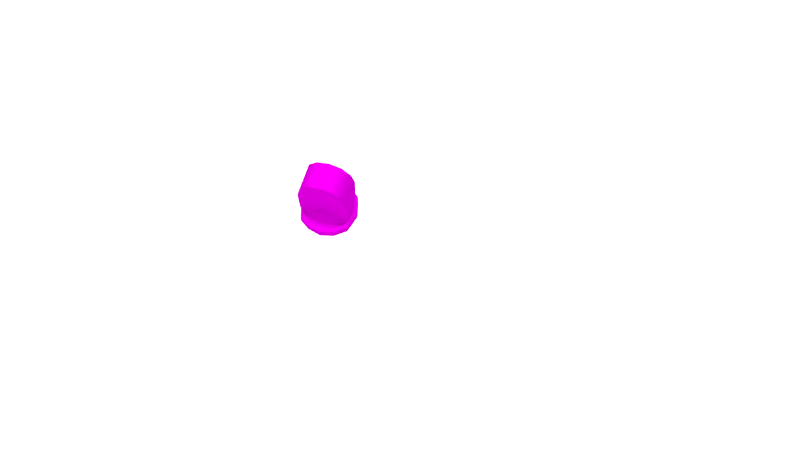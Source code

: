 # Source: PART7.blend  (saved by Blender 2.79.0; exported with 4.5.12 LTS)
import bpy
from mathutils import Matrix  # noqa: F401  (used for matrix-valued properties, if any)

bpy.ops.wm.read_factory_settings(use_empty=True)
scene = bpy.context.scene
scene.name = 'Scene'

# ---- collections
col_collection_1 = bpy.data.collections.new('Collection 1'); scene.collection.children.link(col_collection_1)

# ---- images (referenced by path relative to the original .blend; pixels are not part of the script)
import os
ASSET_DIR = os.environ.get("B2B_ASSET_DIR", "")  # directory of the original .blend (textures are referenced by path, not embedded)
HERE = os.path.dirname(os.path.abspath(__file__))  # packed textures are extracted next to this script under _unpacked/

def load_image(name, relpath, width, height, colorspace="sRGB"):
    """Load a texture the original file referenced (path relative to the .blend, or extracted next to this script)."""
    p = next((c for c in (os.path.join(HERE, relpath), os.path.join(ASSET_DIR, relpath)) if relpath and os.path.exists(c)), "")
    if p:
        img = bpy.data.images.load(p, check_existing=True)
        img.name = name
    else:  # same state as the original file: an image datablock whose file is absent (Cycles renders it pink)
        img = bpy.data.images.new(name, width, height)
        img.source = "FILE"
        img.filepath = "//" + (relpath or name)
    img.colorspace_settings.name = colorspace
    return img
img_t1_spec_png_001 = load_image('T1_SPEC.png.001', 'tex/T1_SPEC.png', 1024, 1024, 'sRGB')
img_t1_color4_jpg = load_image('T1_COLOR4.jpg', 'tex/T1_COLOR4.jpg', 1024, 1024, 'sRGB')
img_t1_occ_png_001 = load_image('T1_OCC.png.001', 'tex/T1_OCC.png', 1024, 1024, 'sRGB')
img_t1_nrm_png_001 = load_image('T1_NRM.png.001', 'tex/T1_NRM.png', 1024, 1024, 'sRGB')

# ---- materials (node trees are filled in below, after node groups)
mat_canadarm = bpy.data.materials.new('CanadARM')
mat_canadarm.alpha_threshold = 0.0
mat_canadarm.roughness = 0.5
mat_light = bpy.data.materials.new('LIGHT')
mat_light.alpha_threshold = 0.0
mat_light.roughness = 0.5

# ---- material node trees
mat_canadarm.use_nodes = True; mat_canadarm.node_tree.nodes.clear()
_N = mat_canadarm.node_tree.nodes; _L = mat_canadarm.node_tree.links
n0 = _N.new('ShaderNodeOutputMaterial'); n0.name = 'Material Output'; n0.location = (306, 300)
n1 = _N.new('ShaderNodeMixShader'); n1.name = 'Mix Shader.001'; n1.location = (106, 318)
n2 = _N.new('ShaderNodeBsdfDiffuse'); n2.name = 'Diffuse BSDF'; n2.location = (-116, 279)
n3 = _N.new('ShaderNodeBsdfAnisotropic'); n3.name = 'Glossy BSDF'; n3.location = (-121, 148)
n3.distribution = 'GGX'
n3.inputs[1].default_value = 0.0
n4 = _N.new('ShaderNodeMix'); n4.name = 'Mix'; n4.location = (-218, 626)
n4.data_type = 'RGBA'
n4.inputs[0].default_value = 8.0
n4.inputs[7].default_value = (0.0, 0.0, 0.0, 1.0)
n5 = _N.new('ShaderNodeTexImage'); n5.name = 'Image Texture.002'; n5.location = (-407, 637)
n5.width = 140
n5.image = img_t1_spec_png_001
n6 = _N.new('ShaderNodeNormalMap'); n6.name = 'Normal Map'; n6.location = (109, 165)
n6.inputs[0].default_value = 0.05
n7 = _N.new('ShaderNodeMix'); n7.name = 'Mix.001'; n7.location = (-336, 263)
n7.data_type = 'RGBA'
n7.blend_type = 'MULTIPLY'
n8 = _N.new('ShaderNodeTexImage'); n8.name = 'Image Texture'; n8.location = (-577, 389)
n8.width = 140
n8.image = img_t1_color4_jpg
n9 = _N.new('ShaderNodeTexImage'); n9.name = 'Image Texture.003'; n9.location = (-571, 121)
n9.width = 140
n9.image = img_t1_occ_png_001
n10 = _N.new('ShaderNodeTexImage'); n10.name = 'Image Texture.001'; n10.location = (30, -81)
n10.width = 140
n10.image = img_t1_nrm_png_001
n11 = _N.new('ShaderNodeDisplacement'); n11.name = 'Displacement'; n11.location = (0, 0)
n11.inputs[1].default_value = 0.0
n11.inputs[2].default_value = 0.1
_L.new(n1.outputs[0], n0.inputs[0])
_L.new(n2.outputs[0], n1.inputs[1])
_L.new(n8.outputs[0], n7.inputs[6])
_L.new(n10.outputs[0], n6.inputs[1])
_L.new(n3.outputs[0], n1.inputs[2])
_L.new(n4.outputs[2], n1.inputs[0])
_L.new(n5.outputs[0], n4.inputs[6])
_L.new(n7.outputs[2], n2.inputs[0])
_L.new(n9.outputs[0], n7.inputs[7])
_L.new(n6.outputs[0], n11.inputs[0])
_L.new(n11.outputs[0], n0.inputs[2])
n0.is_active_output = True
mat_light.use_nodes = True; mat_light.node_tree.nodes.clear()
_N = mat_light.node_tree.nodes; _L = mat_light.node_tree.links
n0 = _N.new('ShaderNodeOutputMaterial'); n0.name = 'Material Output'; n0.location = (300, 300)
n1 = _N.new('ShaderNodeEmission'); n1.name = 'Emission'; n1.location = (10, 300)
n1.inputs[0].default_value = (0.8, 0.8, 0.8, 1.0)
n1.inputs[1].default_value = 2.5
_L.new(n1.outputs[0], n0.inputs[0])
n0.is_active_output = True

# ---- world
world_world_001 = bpy.data.worlds.new('World.001'); scene.world = world_world_001
world_world_001.use_nodes = True; world_world_001.node_tree.nodes.clear()
_N = world_world_001.node_tree.nodes; _L = world_world_001.node_tree.links
n0 = _N.new('ShaderNodeOutputWorld'); n0.name = 'World Output'; n0.location = (300, 300)
n1 = _N.new('ShaderNodeBackground'); n1.name = 'Background'; n1.location = (10, 300)
n1.inputs[0].default_value = (0.05, 0.05, 0.05, 1.0)
_L.new(n1.outputs[0], n0.inputs[0])
n0.is_active_output = True
world_world_001.use_sun_shadow = False
world_world_001.sun_shadow_jitter_overblur = 0.0
world_world_001.cycles.sampling_method = 'MANUAL'

# ---- cameras
cam_camera = bpy.data.cameras.new('Camera')
cam_camera.clip_end = 100.0
cam_camera.lens = 35.0
cam_camera.sensor_width = 32.0
cam_camera.sensor_height = 18.0
cam_camera.display_size = 2.0
cam_camera.dof.focus_distance = 0.0

# ---- lights
light_sun = bpy.data.lights.new('Sun', 'SUN')
light_sun.transmission_factor = 0.0
light_sun.angle = 1.479
light_sun.energy = 5.0
light_sun.shadow_buffer_clip_start = 0.5
light_sun.shadow_soft_size = 0.912
light_sun.shadow_cascade_max_distance = 1000.0
light_sun.cycles.max_bounces = 783

# ---- meshes
me_canadarm_hd_007 = bpy.data.meshes.new('CANADARM HD.007')
me_canadarm_hd_007.from_pydata([(0.03791, -0.0002067, -0.002006), (0.06489, -0.0002921, -0.03091), (0.05763, 0.02836, -0.03091), (0.03496, 0.05658, -0.03091), (0.03637, 0.06285, -0.001996), (0.03622, -0.06063, -0.001997), (0.03842, -0.05319, -0.03091), (0.05763, -0.02894, -0.03091), (0.03641, 0.05472, 0.09522), (0.03641, -0.0001791, 0.1266), (0.03641, -0.0321, 0.1182), (0.03641, -0.05507, 0.09522), (0.03641, -0.06348, 0.06384), (0.03641, 0.03175, 0.1182), (0.03641, 0.06312, 0.06384), (0.06098, -0.03097, -0.05091), (0.04134, -0.05638, -0.05091), (0.0461, 0.05295, -0.05091), (0.06098, 0.03049, -0.05091), (0.06877, -0.0002477, -0.05091), (0.07782, -0.0002098, -0.03091), (0.0691, 0.03417, -0.03091), (0.05243, 0.05935, -0.03091), (0.04711, -0.06304, -0.03091), (0.0691, -0.03459, -0.03091), (0.0313, 0.03175, 0.1182), (0.0313, 0.06312, 0.06384), (0.0313, -0.05507, 0.09522), (0.03126, 0.06284, -0.001996), (0.03113, -0.06325, -0.001996), (0.0313, -0.0321, 0.1182), (0.0313, -0.06348, 0.06384), (0.0313, -0.0001791, 0.1266), (0.0313, 0.05472, 0.09522), (0.03067, 0.05872, -0.03091), (0.02666, 0.05911, -0.05091), (0.03067, 0.06624, -0.03091), (0.06084, 0.02999, -0.03091), (0.06084, -0.03053, -0.03091), (0.03985, 0.05735, -0.03091), (0.04085, -0.05595, -0.03091), (0.06851, -0.0002687, -0.03091), (0.03067, 0.06082, -0.03091), (0.02846, -0.05635, -0.03091), (0.03048, -0.05923, -0.03091), (0.03107, -0.05964, -0.05091), (0.03569, -0.06665, -0.03091), (0.03644, -0.0001929, 0.06229), (0.03642, -0.0001857, 0.09405), (0.06064, -0.0002859, -0.02888), (0.05468, -0.02751, -0.02888), (0.05459, 0.02756, -0.02888), (0.03506, 0.05704, -0.02877), (0.03072, 0.05902, -0.02877), (0.03819, -0.05396, -0.02793), (0.02873, -0.05706, -0.02793), (0.03641, -0.04905, 0.09509), (0.03624, -0.05724, -0.001997), (0.03641, 0.04864, 0.09509), (0.03637, 0.0589, -0.001997), (0.03641, -0.0001802, 0.1212), (0.03641, 0.05865, 0.06374), (0.03641, -0.05829, 0.06372), (0.03641, -0.02906, 0.1146), (0.03641, 0.02887, 0.1146), (0.03642, 0.02923, 0.06301), (0.03642, 0.02423, 0.09457), (0.03677, 0.02934, -0.002002), (0.03642, -0.02462, 0.09457), (0.03642, -0.02924, 0.06301), (0.0367, -0.02872, -0.002002), (0.03637, 0.06286, 0.0007058), (0.03623, -0.06075, 0.0007058), (0.03646, -0.0002062, 0.0006333), (0.03114, -0.06326, 0.0007058), (0.03127, 0.06285, 0.0007058), (0.03638, 0.05889, 0.000701), (0.03624, -0.05728, 0.0007001), (0.03642, 0.02934, 0.0006667), (0.03635, -0.02874, 0.0006667), (0.03829, 0.02908, -0.005944), (0.03825, -0.02854, -0.005944), (0.03616, 0.06194, -0.006168), (0.03998, -0.0002184, -0.005948), (0.03651, -0.05965, -0.005806), (0.03637, 0.06289, 0.006826), (0.03625, -0.06101, 0.006826), (0.03646, -0.000205, 0.00661), (0.03115, -0.06328, 0.006826), (0.03127, 0.06287, 0.006826), (0.03626, -0.05738, 0.006808), (0.03638, 0.05886, 0.00681), (0.03642, 0.02933, 0.00671), (0.03636, -0.02879, 0.006709), (0.05071, -0.02765, -0.02581), (0.03078, -0.06234, -0.005806), (0.03118, 0.06224, -0.006168), (0.0537, -0.0002768, -0.02581), (0.03797, -0.05473, -0.02494), (0.02901, -0.05777, -0.02494), (0.03519, 0.05762, -0.0261), (0.03077, 0.0594, -0.0261), (0.05052, 0.02778, -0.02565), (0.0691, -0.03459, -0.03371), (0.05243, 0.05935, -0.03371), (0.0691, 0.03417, -0.03371), (0.04711, -0.06304, -0.03371), (0.07782, -0.0002098, -0.03371), (0.03067, 0.06624, -0.03371), (0.03568, -0.06666, -0.03371), (0.03066, 0.06624, -0.04825), (0.03558, -0.06669, -0.04825), (0.0691, -0.03459, -0.04825), (0.05243, 0.05935, -0.04825), (0.0691, 0.03417, -0.04825), (0.04711, -0.06304, -0.04825), (0.07782, -0.0002098, -0.04825), (0.0691, 0.03417, -0.05091), (0.07782, -0.0002098, -0.05091), (0.05243, 0.05935, -0.05091), (0.0691, -0.03459, -0.05091), (0.04711, -0.06304, -0.05091), (0.03066, 0.06624, -0.05091), (0.03557, -0.06669, -0.05091), (0.06618, 0.03269, -0.03091), (0.06618, -0.03316, -0.03091), (0.04798, 0.05864, -0.03091), (0.0449, -0.06053, -0.03091), (0.03385, -0.06403, -0.03091), (0.07453, -0.0002306, -0.03091), (0.03067, 0.06432, -0.03091), (0.03785, -0.05512, -0.02343), (0.02915, -0.05813, -0.02343), (0.0308, 0.05963, -0.02452), (0.04973, -0.02772, -0.02424), (0.03527, 0.05796, -0.02452), (0.04956, 0.02788, -0.02409), (0.05261, -0.000272, -0.02424), (-0.03791, -0.0002067, -0.002006), (-0.06489, -0.0002921, -0.03091), (-0.05763, 0.02836, -0.03091), (-0.03496, 0.05658, -0.03091), (-1.3e-08, 0.06318, -0.03091), (-1.3e-08, 0.06275, -0.001996), (-0.03637, 0.06285, -0.001996), (-1.3e-08, -0.06321, -0.001996), (-1.3e-08, -0.06376, -0.03091), (-0.03622, -0.06063, -0.001997), (-0.03842, -0.05319, -0.03091), (-0.05763, -0.02894, -0.03091), (-0.03641, 0.05472, 0.09522), (-0.03641, -0.0001791, 0.1266), (-0.03641, -0.0321, 0.1182), (-0.03641, -0.05507, 0.09522), (-0.03641, -0.06348, 0.06384), (-1.3e-08, -0.05507, 0.09522), (-1.3e-08, -0.06348, 0.06384), (-1.3e-08, -0.0321, 0.1182), (-1.3e-08, -0.0001791, 0.1266), (-0.03641, 0.03175, 0.1182), (-1.3e-08, 0.03175, 0.1182), (-1.3e-08, 0.05472, 0.09522), (-0.03641, 0.06312, 0.06384), (-1.3e-08, 0.06312, 0.06384), (-0.06098, -0.03097, -0.05091), (-0.04134, -0.05638, -0.05091), (-1.3e-08, -0.07638, -0.05091), (-1.3e-08, 0.07596, -0.05091), (-0.0461, 0.05295, -0.05091), (-0.06098, 0.03049, -0.05091), (-0.06877, -0.0002477, -0.05091), (-0.07782, -0.0002098, -0.03091), (-0.0691, 0.03417, -0.03091), (-0.05243, 0.05935, -0.03091), (-1.3e-08, 0.07596, -0.03091), (-1.3e-08, -0.07638, -0.03091), (-0.04711, -0.06304, -0.03091), (-0.0691, -0.03459, -0.03091), (-0.0313, 0.03175, 0.1182), (-0.0313, 0.06312, 0.06384), (-0.0313, -0.05507, 0.09522), (-0.03126, 0.06284, -0.001996), (-0.03113, -0.06325, -0.001996), (-0.0313, -0.0321, 0.1182), (-0.0313, -0.06348, 0.06384), (-0.0313, -0.0001791, 0.1266), (-0.0313, 0.05472, 0.09522), (-0.03067, 0.05872, -0.03091), (-0.02666, 0.05911, -0.05091), (-0.03067, 0.06624, -0.03091), (-0.06084, 0.02999, -0.03091), (-1.3e-08, 0.06676, -0.03091), (-0.06084, -0.03053, -0.03091), (-1.3e-08, -0.06729, -0.03091), (-0.03985, 0.05735, -0.03091), (-0.04085, -0.05595, -0.03091), (-0.06851, -0.0002687, -0.03091), (-0.03067, 0.06082, -0.03091), (-0.02846, -0.05635, -0.03091), (-0.03048, -0.05923, -0.03091), (-0.03107, -0.05964, -0.05091), (-0.03569, -0.06665, -0.03091), (-0.03644, -0.0001929, 0.06229), (-0.03642, -0.0001857, 0.09405), (-0.06064, -0.0002859, -0.02888), (-0.05468, -0.02751, -0.02888), (-0.05459, 0.02756, -0.02888), (-0.03506, 0.05704, -0.02877), (-1.3e-08, 0.06315, -0.02877), (-0.03072, 0.05902, -0.02877), (-0.03819, -0.05396, -0.02793), (-1.3e-08, -0.06371, -0.02793), (-0.02873, -0.05706, -0.02793), (-0.03641, -0.04905, 0.09509), (-0.03624, -0.05724, -0.001997), (-0.03641, 0.04864, 0.09509), (-0.03637, 0.0589, -0.001997), (-0.03641, -0.0001802, 0.1212), (-0.03641, 0.05865, 0.06374), (-0.03641, -0.05829, 0.06372), (-0.03641, -0.02906, 0.1146), (-0.03641, 0.02887, 0.1146), (-0.03642, 0.02923, 0.06301), (-0.03642, 0.02423, 0.09457), (-0.03677, 0.02934, -0.002002), (-0.03642, -0.02462, 0.09457), (-0.03642, -0.02924, 0.06301), (-0.0367, -0.02872, -0.002002), (-1.3e-08, -0.06322, 0.0007058), (-1.3e-08, 0.06276, 0.0007058), (-0.03637, 0.06286, 0.0007058), (-0.03623, -0.06075, 0.0007058), (-0.03646, -0.0002062, 0.0006333), (-0.03114, -0.06326, 0.0007058), (-0.03127, 0.06285, 0.0007058), (-0.03638, 0.05889, 0.000701), (-0.03624, -0.05728, 0.0007001), (-0.03642, 0.02934, 0.0006667), (-0.03635, -0.02874, 0.0006667), (-0.03829, 0.02908, -0.005944), (-0.03825, -0.02854, -0.005944), (-0.03616, 0.06194, -0.006168), (-0.03998, -0.0002184, -0.005948), (-0.03651, -0.05965, -0.005806), (-1.3e-08, -0.06325, 0.006826), (-1.3e-08, 0.0628, 0.006826), (-0.03637, 0.06289, 0.006826), (-0.03625, -0.06101, 0.006826), (-0.03646, -0.000205, 0.00661), (-0.03115, -0.06328, 0.006826), (-0.03127, 0.06287, 0.006826), (-0.03626, -0.05738, 0.006808), (-0.03638, 0.05886, 0.00681), (-0.03642, 0.02933, 0.00671), (-0.03636, -0.02879, 0.006709), (-0.05071, -0.02765, -0.02581), (-1.3e-08, -0.06329, -0.005806), (-0.03078, -0.06234, -0.005806), (-1.3e-08, 0.06281, -0.006168), (-0.03118, 0.06224, -0.006168), (-0.0537, -0.0002768, -0.02581), (-0.03797, -0.05473, -0.02494), (-1.3e-08, -0.06365, -0.02494), (-0.02901, -0.05777, -0.02494), (-0.03519, 0.05762, -0.0261), (-0.03077, 0.0594, -0.0261), (-1.3e-08, 0.06311, -0.0261), (-0.05053, 0.02778, -0.02565), (-1.3e-08, 0.07596, -0.03371), (-0.0691, -0.03459, -0.03371), (-0.05243, 0.05935, -0.03371), (-0.0691, 0.03417, -0.03371), (-0.04711, -0.06304, -0.03371), (-0.07782, -0.0002098, -0.03371), (-1.3e-08, -0.07638, -0.03371), (-0.03067, 0.06624, -0.03371), (-0.03568, -0.06666, -0.03371), (-0.03066, 0.06624, -0.04825), (-0.03558, -0.06669, -0.04825), (-1.3e-08, 0.07596, -0.04825), (-0.0691, -0.03459, -0.04825), (-0.05243, 0.05935, -0.04825), (-0.0691, 0.03417, -0.04825), (-0.04711, -0.06304, -0.04825), (-0.07782, -0.0002098, -0.04825), (-1.3e-08, -0.07638, -0.04825), (-0.0691, 0.03417, -0.05091), (-0.07782, -0.0002098, -0.05091), (-0.05243, 0.05935, -0.05091), (-0.0691, -0.03459, -0.05091), (-0.04711, -0.06304, -0.05091), (-0.03066, 0.06624, -0.05091), (-0.03557, -0.06669, -0.05091), (-1.3e-08, 0.06772, -0.05091), (-1.3e-08, -0.06823, -0.05091), (-0.06618, 0.03269, -0.03091), (-1.3e-08, 0.07271, -0.03091), (-0.06618, -0.03316, -0.03091), (-1.3e-08, -0.07317, -0.03091), (-0.04798, 0.05864, -0.03091), (-0.0449, -0.06053, -0.03091), (-0.03385, -0.06403, -0.03091), (-0.07453, -0.0002306, -0.03091), (-0.03067, 0.06432, -0.03091), (-0.03785, -0.05512, -0.02343), (-1.3e-08, 0.06309, -0.02452), (-1.3e-08, -0.06362, -0.02343), (-0.02915, -0.05813, -0.02343), (-0.0308, 0.05963, -0.02452), (-0.04973, -0.02772, -0.02424), (-0.03527, 0.05796, -0.02452), (-0.04956, 0.02788, -0.02409), (-0.05261, -0.000272, -0.02424)], [], [(55, 211, 146), (55, 146, 43), (99, 262, 211), (99, 211, 55), (52, 3, 34), (52, 34, 53), (142, 208, 53), (142, 53, 34), (258, 143, 28), (258, 28, 96), (99, 55, 54), (99, 54, 98), (1, 49, 50), (1, 50, 7), (49, 1, 2), (49, 2, 51), (11, 12, 62), (11, 62, 56), (13, 9, 60), (64, 58, 8), (13, 60, 64), (13, 64, 8), (66, 65, 61), (66, 61, 58), (71, 76, 59), (71, 59, 4), (106, 103, 24), (106, 24, 23), (89, 245, 163), (89, 163, 26), (32, 30, 10), (32, 10, 9), (26, 33, 8), (26, 8, 14), (30, 27, 11), (30, 11, 10), (274, 109, 46), (274, 46, 175), (105, 104, 22), (105, 22, 21), (103, 107, 20), (103, 20, 24), (25, 32, 9), (25, 9, 13), (27, 31, 12), (27, 12, 11), (88, 86, 12), (88, 12, 31), (33, 25, 13), (33, 13, 8), (104, 108, 36), (104, 36, 22), (38, 41, 1), (38, 1, 7), (193, 44, 43), (193, 43, 146), (37, 39, 3), (37, 3, 2), (41, 37, 2), (41, 2, 1), (17, 18, 19), (19, 15, 16), (16, 45, 294), (294, 293, 35), (35, 17, 19), (19, 16, 294), (19, 294, 35), (40, 38, 7), (40, 7, 6), (39, 42, 34), (39, 34, 3), (107, 105, 21), (107, 21, 20), (161, 160, 25), (161, 25, 33), (244, 88, 31), (244, 31, 156), (155, 156, 31), (155, 31, 27), (160, 158, 32), (160, 32, 25), (157, 155, 27), (157, 27, 30), (163, 161, 33), (163, 33, 26), (158, 157, 30), (158, 30, 32), (85, 89, 26), (85, 26, 14), (110, 122, 167), (110, 167, 279), (100, 52, 53), (100, 53, 101), (130, 36, 174), (130, 174, 296), (34, 42, 191), (34, 191, 142), (126, 130, 42), (126, 42, 39), (127, 125, 38), (127, 38, 40), (129, 124, 37), (129, 37, 41), (124, 126, 39), (124, 39, 37), (298, 128, 44), (298, 44, 193), (125, 129, 41), (125, 41, 38), (128, 46, 23), (128, 23, 127), (55, 43, 6), (55, 6, 54), (111, 123, 121), (111, 121, 115), (43, 44, 40), (43, 40, 6), (10, 11, 56), (10, 56, 63), (60, 9, 10), (10, 63, 60), (93, 69, 62), (93, 62, 90), (58, 61, 14), (58, 14, 8), (92, 65, 47), (92, 47, 87), (68, 69, 47), (68, 47, 48), (60, 63, 56), (60, 56, 68), (66, 60, 48), (90, 62, 12), (90, 12, 86), (2, 3, 52), (2, 52, 51), (7, 50, 54), (7, 54, 6), (97, 94, 50), (97, 50, 49), (4, 82, 96), (4, 96, 28), (58, 64, 60), (58, 60, 66), (91, 61, 65), (91, 65, 92), (48, 47, 65), (48, 65, 66), (60, 68, 48), (56, 62, 69), (56, 69, 68), (87, 47, 69), (87, 69, 93), (29, 95, 84), (29, 84, 5), (29, 145, 256), (29, 256, 95), (0, 73, 79), (0, 79, 70), (59, 76, 78), (59, 78, 67), (57, 77, 72), (57, 72, 5), (67, 78, 73), (67, 73, 0), (70, 79, 77), (70, 77, 57), (4, 28, 75), (4, 75, 71), (145, 29, 74), (145, 74, 228), (29, 5, 72), (29, 72, 74), (28, 143, 229), (28, 229, 75), (85, 91, 76), (85, 76, 71), (0, 70, 81), (0, 81, 83), (59, 67, 80), (59, 80, 82), (70, 57, 84), (70, 84, 81), (67, 0, 83), (67, 83, 80), (14, 61, 91), (14, 91, 85), (73, 87, 93), (73, 93, 79), (76, 91, 92), (76, 92, 78), (77, 90, 86), (77, 86, 72), (78, 92, 87), (78, 87, 73), (79, 93, 77), (71, 75, 89), (71, 89, 85), (228, 74, 88), (228, 88, 244), (74, 72, 86), (74, 86, 88), (75, 229, 245), (75, 245, 89), (305, 258, 96), (305, 96, 133), (77, 93, 90), (94, 98, 54), (94, 54, 50), (132, 99, 98), (132, 98, 131), (132, 306, 262), (132, 262, 99), (208, 266, 101), (208, 101, 53), (135, 100, 101), (135, 101, 133), (51, 102, 97), (51, 97, 49), (100, 102, 51), (100, 51, 52), (5, 84, 57), (137, 134, 94), (137, 94, 97), (4, 59, 82), (82, 136, 135), (98, 94, 134), (98, 134, 131), (136, 137, 97), (136, 97, 102), (46, 109, 106), (46, 106, 23), (36, 108, 268), (36, 268, 174), (116, 114, 105), (116, 105, 107), (113, 110, 108), (113, 108, 104), (112, 116, 107), (112, 107, 103), (114, 113, 104), (114, 104, 105), (285, 111, 109), (285, 109, 274), (115, 112, 103), (115, 103, 106), (121, 120, 112), (121, 112, 115), (166, 123, 111), (166, 111, 285), (117, 119, 113), (117, 113, 114), (120, 118, 116), (120, 116, 112), (119, 122, 110), (119, 110, 113), (118, 117, 114), (118, 114, 116), (109, 111, 115), (109, 115, 106), (108, 110, 279), (108, 279, 268), (19, 18, 117), (19, 117, 118), (18, 17, 119), (18, 119, 117), (16, 15, 120), (16, 120, 121), (17, 35, 122), (17, 122, 119), (15, 19, 118), (15, 118, 120), (294, 45, 123), (294, 123, 166), (35, 293, 167), (35, 167, 122), (45, 16, 121), (45, 121, 123), (44, 128, 127), (44, 127, 40), (24, 20, 129), (24, 129, 125), (175, 46, 128), (175, 128, 298), (21, 22, 126), (21, 126, 124), (20, 21, 124), (20, 124, 129), (23, 24, 125), (23, 125, 127), (22, 36, 130), (22, 130, 126), (42, 130, 296), (42, 296, 191), (131, 134, 84), (80, 83, 137), (80, 137, 136), (135, 136, 102), (135, 102, 100), (83, 81, 134), (83, 134, 137), (82, 135, 133), (82, 133, 96), (95, 256, 306), (95, 306, 132), (95, 132, 131), (95, 131, 84), (266, 305, 133), (266, 133, 101), (84, 134, 81), (136, 82, 80), (212, 198, 146), (212, 146, 211), (263, 212, 211), (263, 211, 262), (207, 209, 187), (207, 187, 141), (142, 187, 209), (142, 209, 208), (258, 259, 181), (258, 181, 143), (263, 261, 210), (263, 210, 212), (139, 149, 205), (139, 205, 204), (204, 206, 140), (204, 140, 139), (153, 213, 219), (153, 219, 154), (159, 150, 215), (159, 215, 221), (217, 151, 159), (159, 221, 217), (223, 215, 218), (223, 218, 222), (230, 144, 216), (230, 216, 235), (272, 176, 177), (272, 177, 269), (250, 179, 163), (250, 163, 245), (185, 151, 152), (185, 152, 183), (179, 162, 150), (179, 150, 186), (183, 152, 153), (183, 153, 180), (274, 175, 201), (274, 201, 276), (271, 172, 173), (271, 173, 270), (269, 177, 171), (269, 171, 273), (178, 159, 151), (178, 151, 185), (180, 153, 154), (180, 154, 184), (249, 184, 154), (249, 154, 247), (186, 150, 159), (186, 159, 178), (270, 173, 189), (270, 189, 275), (192, 149, 139), (192, 139, 196), (193, 146, 198), (193, 198, 199), (190, 140, 141), (190, 141, 194), (196, 139, 140), (196, 140, 190), (170, 169, 168), (188, 293, 294), (170, 168, 188), (165, 164, 170), (294, 200, 165), (170, 188, 294), (294, 165, 170), (195, 148, 149), (195, 149, 192), (194, 141, 187), (194, 187, 197), (273, 171, 172), (273, 172, 271), (161, 186, 178), (161, 178, 160), (244, 156, 184), (244, 184, 249), (155, 180, 184), (155, 184, 156), (160, 178, 185), (160, 185, 158), (157, 183, 180), (157, 180, 155), (163, 179, 186), (163, 186, 161), (158, 185, 183), (158, 183, 157), (246, 162, 179), (246, 179, 250), (277, 279, 167), (277, 167, 291), (264, 265, 209), (264, 209, 207), (303, 296, 174), (303, 174, 189), (187, 142, 191), (187, 191, 197), (299, 194, 197), (299, 197, 303), (300, 195, 192), (300, 192, 297), (302, 196, 190), (302, 190, 295), (295, 190, 194), (295, 194, 299), (298, 193, 199), (298, 199, 301), (297, 192, 196), (297, 196, 302), (301, 300, 176), (301, 176, 201), (212, 210, 148), (212, 148, 198), (278, 283, 290), (278, 290, 292), (198, 148, 195), (198, 195, 199), (152, 151, 217), (213, 153, 152), (152, 217, 220), (152, 220, 213), (254, 251, 219), (254, 219, 226), (215, 150, 162), (215, 162, 218), (253, 248, 202), (253, 202, 222), (225, 203, 202), (225, 202, 226), (217, 225, 213), (217, 213, 220), (223, 203, 217), (251, 247, 154), (251, 154, 219), (140, 206, 207), (140, 207, 141), (149, 148, 210), (149, 210, 205), (260, 204, 205), (260, 205, 255), (144, 181, 259), (144, 259, 241), (215, 223, 217), (215, 217, 221), (252, 253, 222), (252, 222, 218), (203, 223, 222), (203, 222, 202), (217, 203, 225), (213, 225, 226), (213, 226, 219), (248, 254, 226), (248, 226, 202), (182, 147, 243), (182, 243, 257), (182, 257, 256), (182, 256, 145), (138, 227, 238), (138, 238, 232), (216, 224, 237), (216, 237, 235), (214, 147, 231), (214, 231, 236), (224, 138, 232), (224, 232, 237), (227, 214, 236), (227, 236, 238), (144, 230, 234), (144, 234, 181), (145, 228, 233), (145, 233, 182), (182, 233, 231), (182, 231, 147), (181, 234, 229), (181, 229, 143), (246, 230, 235), (246, 235, 252), (138, 242, 240), (138, 240, 227), (216, 241, 239), (216, 239, 224), (227, 240, 243), (227, 243, 214), (224, 239, 242), (224, 242, 138), (162, 246, 252), (162, 252, 218), (232, 238, 254), (232, 254, 248), (235, 237, 253), (235, 253, 252), (236, 231, 247), (236, 247, 251), (237, 232, 248), (237, 248, 253), (238, 236, 254), (230, 246, 250), (230, 250, 234), (228, 244, 249), (228, 249, 233), (233, 249, 247), (233, 247, 231), (234, 250, 245), (234, 245, 229), (305, 308, 259), (305, 259, 258), (236, 251, 254), (255, 205, 210), (255, 210, 261), (307, 304, 261), (307, 261, 263), (307, 263, 262), (307, 262, 306), (208, 209, 265), (208, 265, 266), (310, 308, 265), (310, 265, 264), (206, 204, 260), (206, 260, 267), (264, 207, 206), (264, 206, 267), (147, 214, 243), (312, 260, 255), (312, 255, 309), (144, 241, 216), (241, 310, 311), (261, 304, 309), (261, 309, 255), (311, 267, 260), (311, 260, 312), (201, 176, 272), (201, 272, 276), (189, 174, 268), (189, 268, 275), (284, 273, 271), (284, 271, 282), (281, 270, 275), (281, 275, 277), (280, 269, 273), (280, 273, 284), (282, 271, 270), (282, 270, 281), (285, 274, 276), (285, 276, 278), (283, 272, 269), (283, 269, 280), (290, 283, 280), (290, 280, 289), (166, 285, 278), (166, 278, 292), (286, 282, 281), (286, 281, 288), (289, 280, 284), (289, 284, 287), (288, 281, 277), (288, 277, 291), (287, 284, 282), (287, 282, 286), (276, 272, 283), (276, 283, 278), (275, 268, 279), (275, 279, 277), (170, 287, 286), (170, 286, 169), (169, 286, 288), (169, 288, 168), (165, 290, 289), (165, 289, 164), (168, 288, 291), (168, 291, 188), (164, 289, 287), (164, 287, 170), (294, 166, 292), (294, 292, 200), (188, 291, 167), (188, 167, 293), (200, 292, 290), (200, 290, 165), (199, 195, 300), (199, 300, 301), (177, 297, 302), (177, 302, 171), (175, 298, 301), (175, 301, 201), (172, 295, 299), (172, 299, 173), (171, 302, 295), (171, 295, 172), (176, 300, 297), (176, 297, 177), (173, 299, 303), (173, 303, 189), (197, 191, 296), (197, 296, 303), (304, 243, 309), (239, 311, 312), (239, 312, 242), (310, 264, 267), (310, 267, 311), (242, 312, 309), (242, 309, 240), (241, 259, 308), (241, 308, 310), (257, 307, 306), (257, 306, 256), (257, 243, 304), (257, 304, 307), (266, 265, 308), (266, 308, 305), (243, 240, 309), (311, 239, 241)])
me_canadarm_hd_007.polygons.foreach_set('use_smooth', [True] * 622)
_uv = me_canadarm_hd_007.uv_layers.new(name='UVMap')
_uv.uv.foreach_set('vector', [0.9471, 0.297, 0.935, 0.297, 0.935, 0.2952, 0.9471, 0.297, 0.935, 0.2952, 0.947, 0.2952, 0.9472, 0.2987, 0.935, 0.2987, 0.935, 0.297, 0.9472, 0.2987, 0.935, 0.297, 0.9471, 0.297, 0.785, 0.5679, 0.7849, 0.5691, 0.7832, 0.5691, 0.785, 0.5679, 0.7832, 0.5691, 0.7832, 0.5679, 0.7707, 0.5691, 0.7707, 0.5679, 0.7832, 0.5679, 0.7707, 0.5691, 0.7832, 0.5679, 0.7832, 0.5691, 0.7707, 0.5553, 0.7707, 0.5529, 0.7834, 0.5529, 0.7707, 0.5553, 0.7834, 0.5529, 0.7834, 0.5553, 0.9472, 0.2987, 0.9471, 0.297, 0.9511, 0.2969, 0.9472, 0.2987, 0.9511, 0.2969, 0.951, 0.2987, 0.8337, 0.7461, 0.8332, 0.7482, 0.8217, 0.7474, 0.8337, 0.7461, 0.8217, 0.7474, 0.8214, 0.7457, 0.8332, 0.7482, 0.8337, 0.7461, 0.8443, 0.7543, 0.8332, 0.7482, 0.8443, 0.7543, 0.8437, 0.7557, 0.7751, 0.7325, 0.7715, 0.7149, 0.7736, 0.7148, 0.7751, 0.7325, 0.7736, 0.7148, 0.7776, 0.7323, 0.8108, 0.7445, 0.7978, 0.7496, 0.7978, 0.7465, 0.8096, 0.7426, 0.8176, 0.7314, 0.8201, 0.7314, 0.8108, 0.7445, 0.7978, 0.7465, 0.8096, 0.7426, 0.8108, 0.7445, 0.8096, 0.7426, 0.8201, 0.7314, 0.8076, 0.7313, 0.8094, 0.7136, 0.8215, 0.7137, 0.8076, 0.7313, 0.8215, 0.7137, 0.8176, 0.7314, 0.8228, 0.6783, 0.8211, 0.6783, 0.8211, 0.6768, 0.8228, 0.6783, 0.8211, 0.6768, 0.8227, 0.6768, 0.9549, 0.468, 0.9552, 0.4847, 0.954, 0.4847, 0.9549, 0.468, 0.954, 0.4847, 0.9537, 0.468, 0.7834, 0.548, 0.7707, 0.548, 0.7707, 0.5162, 0.7834, 0.548, 0.7707, 0.5162, 0.7835, 0.5162, 0.883, 0.749, 0.8825, 0.7301, 0.8847, 0.7301, 0.883, 0.749, 0.8847, 0.7301, 0.8852, 0.749, 0.7835, 0.5162, 0.7835, 0.4987, 0.7855, 0.4987, 0.7835, 0.5162, 0.7855, 0.4987, 0.7855, 0.5162, 0.9482, 0.3813, 0.9482, 0.3681, 0.9503, 0.3681, 0.9482, 0.3813, 0.9503, 0.3681, 0.9503, 0.3813, 0.9553, 0.4601, 0.9553, 0.4803, 0.9541, 0.4803, 0.9553, 0.4601, 0.9541, 0.4803, 0.9541, 0.4601, 0.9551, 0.5251, 0.9549, 0.5399, 0.9537, 0.5399, 0.9551, 0.5251, 0.9537, 0.5399, 0.9539, 0.5251, 0.9552, 0.4847, 0.9552, 0.5049, 0.954, 0.5049, 0.9552, 0.4847, 0.954, 0.5049, 0.954, 0.4847, 0.8826, 0.7679, 0.883, 0.749, 0.8852, 0.749, 0.8826, 0.7679, 0.8852, 0.749, 0.8847, 0.7679, 0.9482, 0.3681, 0.9482, 0.35, 0.9503, 0.35, 0.9482, 0.3681, 0.9503, 0.35, 0.9503, 0.3681, 0.9481, 0.317, 0.9503, 0.317, 0.9503, 0.35, 0.9481, 0.317, 0.9503, 0.35, 0.9482, 0.35, 0.8813, 0.7817, 0.8826, 0.7679, 0.8847, 0.7679, 0.8813, 0.7817, 0.8847, 0.7679, 0.8835, 0.7817, 0.9177, 0.4406, 0.9177, 0.4529, 0.9166, 0.4529, 0.9177, 0.4406, 0.9166, 0.4529, 0.9166, 0.4406, 0.8212, 0.7437, 0.8341, 0.7441, 0.8337, 0.7461, 0.8212, 0.7437, 0.8337, 0.7461, 0.8214, 0.7457, 0.7998, 0.7713, 0.8064, 0.7559, 0.8073, 0.7575, 0.7998, 0.7713, 0.8073, 0.7575, 0.8012, 0.7718, 0.8453, 0.7528, 0.854, 0.7683, 0.8532, 0.7709, 0.8453, 0.7528, 0.8532, 0.7709, 0.8443, 0.7543, 0.8341, 0.7441, 0.8453, 0.7528, 0.8443, 0.7543, 0.8341, 0.7441, 0.8443, 0.7543, 0.8337, 0.7461, 0.9174, 0.3925, 0.9071, 0.3972, 0.8943, 0.3969, 0.8943, 0.3969, 0.8831, 0.3883, 0.8753, 0.374, 0.8753, 0.374, 0.8751, 0.3681, 0.875, 0.3502, 0.875, 0.3502, 0.9281, 0.37, 0.9219, 0.383, 0.9219, 0.383, 0.9174, 0.3925, 0.8943, 0.3969, 0.8943, 0.3969, 0.8753, 0.374, 0.875, 0.3502, 0.8943, 0.3969, 0.875, 0.3502, 0.9219, 0.383, 0.8088, 0.7508, 0.8212, 0.7437, 0.8214, 0.7457, 0.8088, 0.7508, 0.8214, 0.7457, 0.8096, 0.7525, 0.854, 0.7683, 0.8544, 0.7738, 0.8536, 0.7735, 0.854, 0.7683, 0.8536, 0.7735, 0.8532, 0.7709, 0.9552, 0.5049, 0.9551, 0.5251, 0.9539, 0.5251, 0.9552, 0.5049, 0.9539, 0.5251, 0.954, 0.5049, 0.8679, 0.7817, 0.8691, 0.7679, 0.8826, 0.7679, 0.8679, 0.7817, 0.8826, 0.7679, 0.8813, 0.7817, 0.935, 0.317, 0.9481, 0.317, 0.9482, 0.35, 0.935, 0.317, 0.9482, 0.35, 0.935, 0.35, 0.935, 0.3681, 0.935, 0.35, 0.9482, 0.35, 0.935, 0.3681, 0.9482, 0.35, 0.9482, 0.3681, 0.8691, 0.7679, 0.8696, 0.749, 0.883, 0.749, 0.8691, 0.7679, 0.883, 0.749, 0.8826, 0.7679, 0.935, 0.3813, 0.935, 0.3681, 0.9482, 0.3681, 0.935, 0.3813, 0.9482, 0.3681, 0.9482, 0.3813, 0.7707, 0.5162, 0.7707, 0.4987, 0.7835, 0.4987, 0.7707, 0.5162, 0.7835, 0.4987, 0.7835, 0.5162, 0.8696, 0.749, 0.8691, 0.7301, 0.8825, 0.7301, 0.8696, 0.749, 0.8825, 0.7301, 0.883, 0.749, 0.7855, 0.548, 0.7834, 0.548, 0.7835, 0.5162, 0.7855, 0.548, 0.7835, 0.5162, 0.7855, 0.5162, 0.9237, 0.4529, 0.9248, 0.4529, 0.9248, 0.4704, 0.9237, 0.4529, 0.9248, 0.4704, 0.9237, 0.4704, 0.785, 0.5664, 0.785, 0.5679, 0.7832, 0.5679, 0.785, 0.5664, 0.7832, 0.5679, 0.7832, 0.5664, 0.8558, 0.7744, 0.8566, 0.7747, 0.8571, 0.7928, 0.8558, 0.7744, 0.8571, 0.7928, 0.8558, 0.7923, 0.8536, 0.7735, 0.8544, 0.7738, 0.8534, 0.7914, 0.8536, 0.7735, 0.8534, 0.7914, 0.852, 0.7909, 0.8554, 0.7641, 0.8558, 0.7744, 0.8544, 0.7738, 0.8554, 0.7641, 0.8544, 0.7738, 0.854, 0.7683, 0.8074, 0.7479, 0.8207, 0.7404, 0.8212, 0.7437, 0.8074, 0.7479, 0.8212, 0.7437, 0.8088, 0.7508, 0.8348, 0.7408, 0.847, 0.7503, 0.8453, 0.7528, 0.8348, 0.7408, 0.8453, 0.7528, 0.8341, 0.7441, 0.847, 0.7503, 0.8554, 0.7641, 0.854, 0.7683, 0.847, 0.7503, 0.854, 0.7683, 0.8453, 0.7528, 0.7975, 0.7704, 0.8048, 0.7534, 0.8064, 0.7559, 0.7975, 0.7704, 0.8064, 0.7559, 0.7998, 0.7713, 0.8207, 0.7404, 0.8348, 0.7408, 0.8341, 0.7441, 0.8207, 0.7404, 0.8341, 0.7441, 0.8212, 0.7437, 0.8048, 0.7534, 0.804, 0.752, 0.8067, 0.7463, 0.8048, 0.7534, 0.8067, 0.7463, 0.8074, 0.7479, 0.9471, 0.297, 0.947, 0.2952, 0.9512, 0.2952, 0.9471, 0.297, 0.9512, 0.2952, 0.9511, 0.2969, 0.9613, 0.4803, 0.9624, 0.4802, 0.9624, 0.4868, 0.9613, 0.4803, 0.9624, 0.4868, 0.9613, 0.4868, 0.8073, 0.7575, 0.8064, 0.7559, 0.8088, 0.7508, 0.8073, 0.7575, 0.8088, 0.7508, 0.8096, 0.7525, 0.7847, 0.7452, 0.7751, 0.7325, 0.7776, 0.7323, 0.7847, 0.7452, 0.7776, 0.7323, 0.7859, 0.7431, 0.7978, 0.7465, 0.7978, 0.7496, 0.7847, 0.7452, 0.7847, 0.7452, 0.7859, 0.7431, 0.7978, 0.7465, 0.7853, 0.6825, 0.7855, 0.7141, 0.7736, 0.7148, 0.7853, 0.6825, 0.7736, 0.7148, 0.7736, 0.6829, 0.8176, 0.7314, 0.8215, 0.7137, 0.8233, 0.7137, 0.8176, 0.7314, 0.8233, 0.7137, 0.8201, 0.7314, 0.8091, 0.682, 0.8094, 0.7136, 0.7974, 0.7135, 0.8091, 0.682, 0.7974, 0.7135, 0.797, 0.6822, 0.7876, 0.7318, 0.7855, 0.7141, 0.7974, 0.7135, 0.7876, 0.7318, 0.7974, 0.7135, 0.7976, 0.7313, 0.7918, 0.7448, 0.7859, 0.7431, 0.7776, 0.7323, 0.7918, 0.7448, 0.7776, 0.7323, 0.7876, 0.7318, 0.8076, 0.7313, 0.7978, 0.7465, 0.7976, 0.7313, 0.7736, 0.6829, 0.7736, 0.7148, 0.7715, 0.7149, 0.7736, 0.6829, 0.7715, 0.7149, 0.7721, 0.6829, 0.9515, 0.7346, 0.9525, 0.7525, 0.9515, 0.7529, 0.8443, 0.7543, 0.8534, 0.7707, 0.8437, 0.7557, 0.8214, 0.7457, 0.8217, 0.7474, 0.8093, 0.7523, 0.9527, 0.7524, 0.9527, 0.7366, 0.954, 0.7373, 0.8325, 0.7518, 0.8213, 0.7493, 0.8217, 0.7474, 0.8325, 0.7518, 0.8217, 0.7474, 0.8332, 0.7482, 0.7855, 0.5529, 0.7854, 0.5553, 0.7834, 0.5553, 0.7855, 0.5529, 0.7834, 0.5553, 0.7834, 0.5529, 0.8176, 0.7314, 0.8096, 0.7426, 0.8037, 0.7446, 0.8176, 0.7314, 0.8037, 0.7446, 0.8076, 0.7313, 0.8212, 0.6817, 0.8215, 0.7137, 0.8094, 0.7136, 0.8212, 0.6817, 0.8094, 0.7136, 0.8091, 0.682, 0.7976, 0.7313, 0.7974, 0.7135, 0.8094, 0.7136, 0.7976, 0.7313, 0.8094, 0.7136, 0.8076, 0.7313, 0.7978, 0.7465, 0.7876, 0.7318, 0.7976, 0.7313, 0.7776, 0.7323, 0.7736, 0.7148, 0.7855, 0.7141, 0.7776, 0.7323, 0.7855, 0.7141, 0.7876, 0.7318, 0.797, 0.6822, 0.7974, 0.7135, 0.7855, 0.7141, 0.797, 0.6822, 0.7855, 0.7141, 0.7853, 0.6825, 0.9481, 0.3119, 0.948, 0.3097, 0.9504, 0.3097, 0.9481, 0.3119, 0.9504, 0.3097, 0.9502, 0.3119, 0.9481, 0.3119, 0.935, 0.3119, 0.935, 0.3097, 0.9481, 0.3119, 0.935, 0.3097, 0.948, 0.3097, 0.7969, 0.6773, 0.7969, 0.6788, 0.7852, 0.6791, 0.7969, 0.6773, 0.7852, 0.6791, 0.7852, 0.6776, 0.8211, 0.6768, 0.8211, 0.6783, 0.809, 0.6786, 0.8211, 0.6768, 0.809, 0.6786, 0.809, 0.6771, 0.7736, 0.6779, 0.7736, 0.6794, 0.7721, 0.6795, 0.7736, 0.6779, 0.7721, 0.6795, 0.7722, 0.6779, 0.809, 0.6771, 0.809, 0.6786, 0.7969, 0.6788, 0.809, 0.6771, 0.7969, 0.6788, 0.7969, 0.6773, 0.7852, 0.6776, 0.7852, 0.6791, 0.7736, 0.6794, 0.7852, 0.6776, 0.7736, 0.6794, 0.7736, 0.6779, 0.7855, 0.5529, 0.7834, 0.5529, 0.7834, 0.5514, 0.7855, 0.5529, 0.7834, 0.5514, 0.7855, 0.5514, 0.935, 0.3119, 0.9481, 0.3119, 0.9481, 0.3135, 0.935, 0.3119, 0.9481, 0.3135, 0.935, 0.3135, 0.9481, 0.3119, 0.9502, 0.3119, 0.9503, 0.3135, 0.9481, 0.3119, 0.9503, 0.3135, 0.9481, 0.3135, 0.7834, 0.5529, 0.7707, 0.5529, 0.7707, 0.5514, 0.7834, 0.5529, 0.7707, 0.5514, 0.7834, 0.5514, 0.8228, 0.6817, 0.8212, 0.6817, 0.8211, 0.6783, 0.8228, 0.6817, 0.8211, 0.6783, 0.8228, 0.6783, 0.7969, 0.6773, 0.7852, 0.6776, 0.7853, 0.6754, 0.7969, 0.6773, 0.7853, 0.6754, 0.7969, 0.6751, 0.8211, 0.6768, 0.809, 0.6771, 0.8089, 0.6748, 0.8211, 0.6768, 0.8089, 0.6748, 0.8223, 0.6744, 0.7852, 0.6776, 0.7736, 0.6779, 0.7725, 0.6758, 0.7852, 0.6776, 0.7725, 0.6758, 0.7853, 0.6754, 0.809, 0.6771, 0.7969, 0.6773, 0.7969, 0.6751, 0.809, 0.6771, 0.7969, 0.6751, 0.8089, 0.6748, 0.8233, 0.7137, 0.8215, 0.7137, 0.8212, 0.6817, 0.8233, 0.7137, 0.8212, 0.6817, 0.8228, 0.6817, 0.7969, 0.6788, 0.797, 0.6822, 0.7853, 0.6825, 0.7969, 0.6788, 0.7853, 0.6825, 0.7852, 0.6791, 0.8211, 0.6783, 0.8212, 0.6817, 0.8091, 0.682, 0.8211, 0.6783, 0.8091, 0.682, 0.809, 0.6786, 0.7736, 0.6794, 0.7736, 0.6829, 0.7721, 0.6829, 0.7736, 0.6794, 0.7721, 0.6829, 0.7721, 0.6795, 0.809, 0.6786, 0.8091, 0.682, 0.797, 0.6822, 0.809, 0.6786, 0.797, 0.6822, 0.7969, 0.6788, 0.7852, 0.6791, 0.7853, 0.6825, 0.7736, 0.6794, 0.7855, 0.5514, 0.7834, 0.5514, 0.7834, 0.548, 0.7855, 0.5514, 0.7834, 0.548, 0.7855, 0.548, 0.935, 0.3135, 0.9481, 0.3135, 0.9481, 0.317, 0.935, 0.3135, 0.9481, 0.317, 0.935, 0.317, 0.9481, 0.3135, 0.9503, 0.3135, 0.9503, 0.317, 0.9481, 0.3135, 0.9503, 0.317, 0.9481, 0.317, 0.7834, 0.5514, 0.7707, 0.5514, 0.7707, 0.548, 0.7834, 0.5514, 0.7707, 0.548, 0.7834, 0.548, 0.7707, 0.5655, 0.7707, 0.5553, 0.7834, 0.5553, 0.7707, 0.5655, 0.7834, 0.5553, 0.7833, 0.5655, 0.7736, 0.6794, 0.7853, 0.6825, 0.7736, 0.6829, 0.7855, 0.664, 0.7744, 0.665, 0.7747, 0.6633, 0.8213, 0.7493, 0.8093, 0.7523, 0.8217, 0.7474, 0.9473, 0.2996, 0.9472, 0.2987, 0.951, 0.2987, 0.9473, 0.2996, 0.951, 0.2987, 0.9509, 0.2995, 0.9473, 0.2996, 0.935, 0.2996, 0.935, 0.2987, 0.9473, 0.2996, 0.935, 0.2987, 0.9472, 0.2987, 0.7707, 0.5679, 0.7707, 0.5664, 0.7832, 0.5664, 0.7707, 0.5679, 0.7832, 0.5664, 0.7832, 0.5679, 0.7851, 0.5655, 0.785, 0.5664, 0.7832, 0.5664, 0.7851, 0.5655, 0.7832, 0.5664, 0.7833, 0.5655, 0.8437, 0.7557, 0.8434, 0.7577, 0.8325, 0.7518, 0.8437, 0.7557, 0.8325, 0.7518, 0.8332, 0.7482, 0.8537, 0.7706, 0.8434, 0.7577, 0.8437, 0.7557, 0.9583, 0.4442, 0.9583, 0.4256, 0.9595, 0.4437, 0.7722, 0.6779, 0.7725, 0.6758, 0.7736, 0.6779, 0.7967, 0.6646, 0.7855, 0.6649, 0.7855, 0.664, 0.7967, 0.6646, 0.7855, 0.664, 0.7967, 0.6637, 0.8227, 0.6768, 0.8211, 0.6768, 0.8223, 0.6744, 0.8223, 0.6744, 0.8082, 0.6645, 0.8206, 0.6642, 0.7744, 0.665, 0.7855, 0.664, 0.7855, 0.6649, 0.7744, 0.665, 0.7855, 0.6649, 0.7743, 0.6658, 0.8082, 0.6645, 0.7967, 0.6646, 0.7967, 0.6637, 0.8082, 0.6645, 0.7967, 0.6637, 0.8082, 0.6636, 0.9541, 0.4803, 0.9553, 0.4803, 0.9553, 0.4868, 0.9541, 0.4803, 0.9553, 0.4868, 0.9541, 0.4868, 0.9166, 0.4529, 0.9177, 0.4529, 0.9177, 0.4704, 0.9166, 0.4529, 0.9177, 0.4704, 0.9165, 0.4704, 0.9615, 0.5049, 0.9613, 0.5251, 0.9551, 0.5251, 0.9615, 0.5049, 0.9551, 0.5251, 0.9552, 0.5049, 0.9238, 0.4406, 0.9237, 0.4529, 0.9177, 0.4529, 0.9238, 0.4406, 0.9177, 0.4529, 0.9177, 0.4406, 0.9614, 0.4847, 0.9615, 0.5049, 0.9552, 0.5049, 0.9614, 0.4847, 0.9552, 0.5049, 0.9552, 0.4847, 0.9613, 0.5251, 0.9611, 0.5399, 0.9549, 0.5399, 0.9613, 0.5251, 0.9549, 0.5399, 0.9551, 0.5251, 0.9613, 0.4601, 0.9613, 0.4803, 0.9553, 0.4803, 0.9613, 0.4601, 0.9553, 0.4803, 0.9553, 0.4601, 0.9611, 0.468, 0.9614, 0.4847, 0.9552, 0.4847, 0.9611, 0.468, 0.9552, 0.4847, 0.9549, 0.468, 0.9623, 0.468, 0.9625, 0.4847, 0.9614, 0.4847, 0.9623, 0.468, 0.9614, 0.4847, 0.9611, 0.468, 0.9624, 0.4601, 0.9624, 0.4802, 0.9613, 0.4803, 0.9624, 0.4601, 0.9613, 0.4803, 0.9613, 0.4601, 0.9625, 0.5251, 0.9623, 0.5399, 0.9611, 0.5399, 0.9625, 0.5251, 0.9611, 0.5399, 0.9613, 0.5251, 0.9625, 0.4847, 0.9626, 0.5049, 0.9615, 0.5049, 0.9625, 0.4847, 0.9615, 0.5049, 0.9614, 0.4847, 0.9249, 0.4406, 0.9248, 0.4529, 0.9237, 0.4529, 0.9249, 0.4406, 0.9237, 0.4529, 0.9238, 0.4406, 0.9626, 0.5049, 0.9625, 0.5251, 0.9613, 0.5251, 0.9626, 0.5049, 0.9613, 0.5251, 0.9615, 0.5049, 0.9553, 0.4803, 0.9613, 0.4803, 0.9613, 0.4868, 0.9553, 0.4803, 0.9613, 0.4868, 0.9553, 0.4868, 0.9177, 0.4529, 0.9237, 0.4529, 0.9237, 0.4704, 0.9177, 0.4529, 0.9237, 0.4704, 0.9177, 0.4704, 0.8943, 0.3969, 0.9071, 0.3972, 0.9077, 0.4021, 0.8943, 0.3969, 0.9077, 0.4021, 0.8933, 0.4018, 0.9071, 0.3972, 0.9174, 0.3925, 0.9193, 0.3968, 0.9071, 0.3972, 0.9193, 0.3968, 0.9077, 0.4021, 0.8753, 0.374, 0.8831, 0.3883, 0.8808, 0.3921, 0.8753, 0.374, 0.8808, 0.3921, 0.872, 0.3762, 0.9174, 0.3925, 0.9219, 0.383, 0.9243, 0.3862, 0.9174, 0.3925, 0.9243, 0.3862, 0.9193, 0.3968, 0.8831, 0.3883, 0.8943, 0.3969, 0.8933, 0.4018, 0.8831, 0.3883, 0.8933, 0.4018, 0.8808, 0.3921, 0.875, 0.3502, 0.8751, 0.3681, 0.8718, 0.3694, 0.875, 0.3502, 0.8718, 0.3694, 0.8718, 0.349, 0.9219, 0.383, 0.9281, 0.37, 0.9313, 0.3712, 0.9219, 0.383, 0.9313, 0.3712, 0.9243, 0.3862, 0.8751, 0.3681, 0.8753, 0.374, 0.872, 0.3762, 0.8751, 0.3681, 0.872, 0.3762, 0.8718, 0.3694, 0.8064, 0.7559, 0.8048, 0.7534, 0.8074, 0.7479, 0.8064, 0.7559, 0.8074, 0.7479, 0.8088, 0.7508, 0.8204, 0.7386, 0.8351, 0.739, 0.8348, 0.7408, 0.8204, 0.7386, 0.8348, 0.7408, 0.8207, 0.7404, 0.7962, 0.7699, 0.804, 0.752, 0.8048, 0.7534, 0.7962, 0.7699, 0.8048, 0.7534, 0.7975, 0.7704, 0.8479, 0.7489, 0.8562, 0.7618, 0.8554, 0.7641, 0.8479, 0.7489, 0.8554, 0.7641, 0.847, 0.7503, 0.8351, 0.739, 0.8479, 0.7489, 0.847, 0.7503, 0.8351, 0.739, 0.847, 0.7503, 0.8348, 0.7408, 0.8067, 0.7463, 0.8204, 0.7386, 0.8207, 0.7404, 0.8067, 0.7463, 0.8207, 0.7404, 0.8074, 0.7479, 0.8562, 0.7618, 0.8566, 0.7747, 0.8558, 0.7744, 0.8562, 0.7618, 0.8558, 0.7744, 0.8554, 0.7641, 0.8544, 0.7738, 0.8558, 0.7744, 0.8558, 0.7923, 0.8544, 0.7738, 0.8558, 0.7923, 0.8534, 0.7914, 0.7743, 0.6658, 0.7855, 0.6649, 0.7725, 0.6758, 0.8089, 0.6748, 0.7969, 0.6751, 0.7967, 0.6646, 0.8089, 0.6748, 0.7967, 0.6646, 0.8082, 0.6645, 0.8206, 0.6642, 0.8082, 0.6645, 0.8082, 0.6636, 0.8206, 0.6642, 0.8082, 0.6636, 0.8204, 0.6633, 0.7969, 0.6751, 0.7853, 0.6754, 0.7855, 0.6649, 0.7969, 0.6751, 0.7855, 0.6649, 0.7967, 0.6646, 0.7854, 0.5553, 0.7851, 0.5655, 0.7833, 0.5655, 0.7854, 0.5553, 0.7833, 0.5655, 0.7834, 0.5553, 0.948, 0.3097, 0.935, 0.3097, 0.935, 0.2996, 0.948, 0.3097, 0.935, 0.2996, 0.9473, 0.2996, 0.948, 0.3097, 0.9473, 0.2996, 0.9509, 0.2995, 0.948, 0.3097, 0.9509, 0.2995, 0.9504, 0.3097, 0.7707, 0.5664, 0.7707, 0.5655, 0.7833, 0.5655, 0.7707, 0.5664, 0.7833, 0.5655, 0.7832, 0.5664, 0.7725, 0.6758, 0.7855, 0.6649, 0.7853, 0.6754, 0.8082, 0.6645, 0.8223, 0.6744, 0.8089, 0.6748, 0.9229, 0.297, 0.923, 0.2952, 0.935, 0.2952, 0.9229, 0.297, 0.935, 0.2952, 0.935, 0.297, 0.9228, 0.2987, 0.9229, 0.297, 0.935, 0.297, 0.9228, 0.2987, 0.935, 0.297, 0.935, 0.2987, 0.7564, 0.5679, 0.7582, 0.5679, 0.7582, 0.5691, 0.7564, 0.5679, 0.7582, 0.5691, 0.7565, 0.5691, 0.7707, 0.5691, 0.7582, 0.5691, 0.7582, 0.5679, 0.7707, 0.5691, 0.7582, 0.5679, 0.7707, 0.5679, 0.7707, 0.5553, 0.758, 0.5553, 0.758, 0.5529, 0.7707, 0.5553, 0.758, 0.5529, 0.7707, 0.5529, 0.9228, 0.2987, 0.919, 0.2987, 0.9189, 0.2969, 0.9228, 0.2987, 0.9189, 0.2969, 0.9229, 0.297, 0.8195, 0.8167, 0.8089, 0.8084, 0.8098, 0.8069, 0.8195, 0.8167, 0.8098, 0.8069, 0.82, 0.8142, 0.82, 0.8142, 0.8318, 0.8151, 0.8318, 0.817, 0.82, 0.8142, 0.8318, 0.817, 0.8195, 0.8167, 0.8259, 0.3601, 0.8234, 0.36, 0.8274, 0.3424, 0.8259, 0.3601, 0.8274, 0.3424, 0.8295, 0.3425, 0.7901, 0.3722, 0.7809, 0.3591, 0.7834, 0.3591, 0.7901, 0.3722, 0.7834, 0.3591, 0.7913, 0.3703, 0.8032, 0.3742, 0.8032, 0.3772, 0.7901, 0.3722, 0.7901, 0.3722, 0.7913, 0.3703, 0.8032, 0.3742, 0.7934, 0.359, 0.7834, 0.3591, 0.7795, 0.3414, 0.7934, 0.359, 0.7795, 0.3414, 0.7915, 0.3412, 0.7782, 0.3059, 0.7782, 0.3043, 0.7798, 0.3044, 0.7782, 0.3059, 0.7798, 0.3044, 0.7798, 0.3059, 0.9237, 0.4804, 0.9249, 0.4804, 0.925, 0.4971, 0.9237, 0.4804, 0.925, 0.4971, 0.9238, 0.4971, 0.758, 0.548, 0.758, 0.5162, 0.7707, 0.5162, 0.758, 0.548, 0.7707, 0.5162, 0.7707, 0.548, 0.8562, 0.749, 0.854, 0.749, 0.8535, 0.7301, 0.8562, 0.749, 0.8535, 0.7301, 0.8557, 0.7301, 0.758, 0.5162, 0.7559, 0.5162, 0.7559, 0.4987, 0.758, 0.5162, 0.7559, 0.4987, 0.758, 0.4987, 0.9218, 0.3813, 0.9197, 0.3813, 0.9197, 0.3681, 0.9218, 0.3813, 0.9197, 0.3681, 0.9218, 0.3681, 0.9553, 0.4601, 0.9541, 0.4601, 0.9541, 0.4399, 0.9553, 0.4601, 0.9541, 0.4399, 0.9553, 0.4399, 0.9238, 0.5375, 0.925, 0.5375, 0.9249, 0.5523, 0.9238, 0.5375, 0.9249, 0.5523, 0.9237, 0.5523, 0.9238, 0.4971, 0.925, 0.4971, 0.925, 0.5173, 0.9238, 0.4971, 0.925, 0.5173, 0.9238, 0.5173, 0.8557, 0.7679, 0.8535, 0.7679, 0.854, 0.749, 0.8557, 0.7679, 0.854, 0.749, 0.8562, 0.749, 0.9218, 0.3681, 0.9197, 0.3681, 0.9197, 0.35, 0.9218, 0.3681, 0.9197, 0.35, 0.9218, 0.35, 0.9219, 0.317, 0.9218, 0.35, 0.9197, 0.35, 0.9219, 0.317, 0.9197, 0.35, 0.9197, 0.317, 0.8545, 0.7817, 0.8523, 0.7817, 0.8535, 0.7679, 0.8545, 0.7817, 0.8535, 0.7679, 0.8557, 0.7679, 0.9177, 0.5002, 0.9166, 0.5002, 0.9166, 0.4878, 0.9177, 0.5002, 0.9166, 0.4878, 0.9177, 0.4878, 0.8079, 0.8099, 0.8089, 0.8084, 0.8195, 0.8167, 0.8079, 0.8099, 0.8195, 0.8167, 0.8192, 0.8186, 0.7998, 0.7713, 0.8012, 0.7718, 0.8011, 0.7884, 0.7998, 0.7713, 0.8011, 0.7884, 0.7997, 0.7891, 0.8321, 0.819, 0.8318, 0.817, 0.8455, 0.8089, 0.8321, 0.819, 0.8455, 0.8089, 0.8453, 0.8117, 0.8192, 0.8186, 0.8195, 0.8167, 0.8318, 0.817, 0.8192, 0.8186, 0.8318, 0.817, 0.8321, 0.819, 0.9089, 0.3233, 0.9201, 0.3319, 0.9272, 0.3431, 0.9276, 0.3545, 0.9281, 0.37, 0.875, 0.3502, 0.9089, 0.3233, 0.9272, 0.3431, 0.9276, 0.3545, 0.8841, 0.3298, 0.8961, 0.3229, 0.9089, 0.3233, 0.875, 0.3502, 0.8817, 0.3348, 0.8841, 0.3298, 0.9089, 0.3233, 0.9276, 0.3545, 0.875, 0.3502, 0.875, 0.3502, 0.8841, 0.3298, 0.9089, 0.3233, 0.7999, 0.7952, 0.8013, 0.7943, 0.8089, 0.8084, 0.7999, 0.7952, 0.8089, 0.8084, 0.8079, 0.8099, 0.8453, 0.8117, 0.8455, 0.8089, 0.8469, 0.8069, 0.8453, 0.8117, 0.8469, 0.8069, 0.8477, 0.8072, 0.9238, 0.5173, 0.925, 0.5173, 0.925, 0.5375, 0.9238, 0.5173, 0.925, 0.5375, 0.9238, 0.5375, 0.8679, 0.7817, 0.8545, 0.7817, 0.8557, 0.7679, 0.8679, 0.7817, 0.8557, 0.7679, 0.8691, 0.7679, 0.935, 0.317, 0.935, 0.35, 0.9218, 0.35, 0.935, 0.317, 0.9218, 0.35, 0.9219, 0.317, 0.935, 0.3681, 0.9218, 0.3681, 0.9218, 0.35, 0.935, 0.3681, 0.9218, 0.35, 0.935, 0.35, 0.8691, 0.7679, 0.8557, 0.7679, 0.8562, 0.749, 0.8691, 0.7679, 0.8562, 0.749, 0.8696, 0.749, 0.935, 0.3813, 0.9218, 0.3813, 0.9218, 0.3681, 0.935, 0.3813, 0.9218, 0.3681, 0.935, 0.3681, 0.7707, 0.5162, 0.758, 0.5162, 0.758, 0.4987, 0.7707, 0.5162, 0.758, 0.4987, 0.7707, 0.4987, 0.8696, 0.749, 0.8562, 0.749, 0.8557, 0.7301, 0.8696, 0.749, 0.8557, 0.7301, 0.8691, 0.7301, 0.7559, 0.548, 0.7559, 0.5162, 0.758, 0.5162, 0.7559, 0.548, 0.758, 0.5162, 0.758, 0.548, 0.9237, 0.4878, 0.9237, 0.4704, 0.9248, 0.4704, 0.9237, 0.4878, 0.9248, 0.4704, 0.9248, 0.4878, 0.7564, 0.5664, 0.7582, 0.5664, 0.7582, 0.5679, 0.7564, 0.5664, 0.7582, 0.5679, 0.7564, 0.5679, 0.8491, 0.8077, 0.8558, 0.7923, 0.8571, 0.7928, 0.8491, 0.8077, 0.8571, 0.7928, 0.8499, 0.808, 0.8469, 0.8069, 0.852, 0.7909, 0.8534, 0.7914, 0.8469, 0.8069, 0.8534, 0.7914, 0.8477, 0.8072, 0.845, 0.8163, 0.8453, 0.8117, 0.8477, 0.8072, 0.845, 0.8163, 0.8477, 0.8072, 0.8491, 0.8077, 0.7976, 0.7967, 0.7999, 0.7952, 0.8079, 0.8099, 0.7976, 0.7967, 0.8079, 0.8099, 0.8063, 0.8124, 0.8185, 0.8219, 0.8192, 0.8186, 0.8321, 0.819, 0.8185, 0.8219, 0.8321, 0.819, 0.8326, 0.8223, 0.8326, 0.8223, 0.8321, 0.819, 0.8453, 0.8117, 0.8326, 0.8223, 0.8453, 0.8117, 0.845, 0.8163, 0.7975, 0.7704, 0.7998, 0.7713, 0.7997, 0.7891, 0.7975, 0.7704, 0.7997, 0.7891, 0.7974, 0.7902, 0.8063, 0.8124, 0.8079, 0.8099, 0.8192, 0.8186, 0.8063, 0.8124, 0.8192, 0.8186, 0.8185, 0.8219, 0.7974, 0.7902, 0.7976, 0.7967, 0.7964, 0.7976, 0.7974, 0.7902, 0.7964, 0.7976, 0.7962, 0.7908, 0.9229, 0.297, 0.9189, 0.2969, 0.9188, 0.2952, 0.9229, 0.297, 0.9188, 0.2952, 0.923, 0.2952, 0.9613, 0.44, 0.9613, 0.4334, 0.9624, 0.4334, 0.9613, 0.44, 0.9624, 0.4334, 0.9624, 0.44, 0.8011, 0.7884, 0.8013, 0.7943, 0.7999, 0.7952, 0.8011, 0.7884, 0.7999, 0.7952, 0.7997, 0.7891, 0.8163, 0.3728, 0.8032, 0.3772, 0.8032, 0.3742, 0.8234, 0.36, 0.8259, 0.3601, 0.8163, 0.3728, 0.8163, 0.3728, 0.8032, 0.3742, 0.8151, 0.3708, 0.8163, 0.3728, 0.8151, 0.3708, 0.8234, 0.36, 0.8157, 0.3101, 0.8274, 0.3104, 0.8274, 0.3424, 0.8157, 0.3101, 0.8274, 0.3424, 0.8155, 0.3417, 0.7834, 0.3591, 0.7809, 0.3591, 0.7776, 0.3414, 0.7834, 0.3591, 0.7776, 0.3414, 0.7795, 0.3414, 0.7919, 0.3095, 0.804, 0.3098, 0.8036, 0.3411, 0.7919, 0.3095, 0.8036, 0.3411, 0.7915, 0.3412, 0.8134, 0.3595, 0.8034, 0.3589, 0.8036, 0.3411, 0.8134, 0.3595, 0.8036, 0.3411, 0.8155, 0.3417, 0.8092, 0.3725, 0.8134, 0.3595, 0.8234, 0.36, 0.8092, 0.3725, 0.8234, 0.36, 0.8151, 0.3708, 0.7934, 0.359, 0.8034, 0.3589, 0.8032, 0.3742, 0.8274, 0.3104, 0.8289, 0.3104, 0.8295, 0.3425, 0.8274, 0.3104, 0.8295, 0.3425, 0.8274, 0.3424, 0.8318, 0.817, 0.8318, 0.8151, 0.8457, 0.8089, 0.9521, 0.7529, 0.9521, 0.7347, 0.9531, 0.7351, 0.9535, 0.7366, 0.9548, 0.7517, 0.9535, 0.7524, 0.8089, 0.8084, 0.801, 0.7939, 0.8098, 0.8069, 0.8208, 0.8102, 0.82, 0.8142, 0.8098, 0.8069, 0.8208, 0.8102, 0.8098, 0.8069, 0.8102, 0.8045, 0.7559, 0.5529, 0.758, 0.5529, 0.758, 0.5553, 0.7559, 0.5529, 0.758, 0.5553, 0.756, 0.5553, 0.7834, 0.3591, 0.7934, 0.359, 0.7973, 0.3722, 0.7834, 0.3591, 0.7973, 0.3722, 0.7913, 0.3703, 0.7798, 0.3093, 0.7919, 0.3095, 0.7915, 0.3412, 0.7798, 0.3093, 0.7915, 0.3412, 0.7795, 0.3414, 0.8034, 0.3589, 0.7934, 0.359, 0.7915, 0.3412, 0.8034, 0.3589, 0.7915, 0.3412, 0.8036, 0.3411, 0.8032, 0.3742, 0.8034, 0.3589, 0.8134, 0.3595, 0.8234, 0.36, 0.8134, 0.3595, 0.8155, 0.3417, 0.8234, 0.36, 0.8155, 0.3417, 0.8274, 0.3424, 0.804, 0.3098, 0.8157, 0.3101, 0.8155, 0.3417, 0.804, 0.3098, 0.8155, 0.3417, 0.8036, 0.3411, 0.9219, 0.3119, 0.9197, 0.3119, 0.9196, 0.3097, 0.9219, 0.3119, 0.9196, 0.3097, 0.922, 0.3097, 0.9219, 0.3119, 0.922, 0.3097, 0.935, 0.3097, 0.9219, 0.3119, 0.935, 0.3097, 0.935, 0.3119, 0.804, 0.3049, 0.8157, 0.3052, 0.8157, 0.3067, 0.804, 0.3049, 0.8157, 0.3067, 0.804, 0.3064, 0.7798, 0.3044, 0.7919, 0.3047, 0.7919, 0.3062, 0.7798, 0.3044, 0.7919, 0.3062, 0.7798, 0.3059, 0.8274, 0.3054, 0.8288, 0.3055, 0.8288, 0.307, 0.8274, 0.3054, 0.8288, 0.307, 0.8274, 0.307, 0.7919, 0.3047, 0.804, 0.3049, 0.804, 0.3064, 0.7919, 0.3047, 0.804, 0.3064, 0.7919, 0.3062, 0.8157, 0.3052, 0.8274, 0.3054, 0.8274, 0.307, 0.8157, 0.3052, 0.8274, 0.307, 0.8157, 0.3067, 0.7559, 0.5529, 0.7559, 0.5514, 0.758, 0.5514, 0.7559, 0.5529, 0.758, 0.5514, 0.758, 0.5529, 0.935, 0.3119, 0.935, 0.3135, 0.9219, 0.3135, 0.935, 0.3119, 0.9219, 0.3135, 0.9219, 0.3119, 0.9219, 0.3119, 0.9219, 0.3135, 0.9197, 0.3135, 0.9219, 0.3119, 0.9197, 0.3135, 0.9197, 0.3119, 0.758, 0.5529, 0.758, 0.5514, 0.7707, 0.5514, 0.758, 0.5529, 0.7707, 0.5514, 0.7707, 0.5529, 0.7781, 0.3093, 0.7782, 0.3059, 0.7798, 0.3059, 0.7781, 0.3093, 0.7798, 0.3059, 0.7798, 0.3093, 0.804, 0.3049, 0.8041, 0.3027, 0.8157, 0.303, 0.804, 0.3049, 0.8157, 0.303, 0.8157, 0.3052, 0.7798, 0.3044, 0.7786, 0.302, 0.7921, 0.3024, 0.7798, 0.3044, 0.7921, 0.3024, 0.7919, 0.3047, 0.8157, 0.3052, 0.8157, 0.303, 0.8284, 0.3033, 0.8157, 0.3052, 0.8284, 0.3033, 0.8274, 0.3054, 0.7919, 0.3047, 0.7921, 0.3024, 0.8041, 0.3027, 0.7919, 0.3047, 0.8041, 0.3027, 0.804, 0.3049, 0.7776, 0.3414, 0.7781, 0.3093, 0.7798, 0.3093, 0.7776, 0.3414, 0.7798, 0.3093, 0.7795, 0.3414, 0.804, 0.3064, 0.8157, 0.3067, 0.8157, 0.3101, 0.804, 0.3064, 0.8157, 0.3101, 0.804, 0.3098, 0.7798, 0.3059, 0.7919, 0.3062, 0.7919, 0.3095, 0.7798, 0.3059, 0.7919, 0.3095, 0.7798, 0.3093, 0.8274, 0.307, 0.8288, 0.307, 0.8289, 0.3104, 0.8274, 0.307, 0.8289, 0.3104, 0.8274, 0.3104, 0.7919, 0.3062, 0.804, 0.3064, 0.804, 0.3098, 0.7919, 0.3062, 0.804, 0.3098, 0.7919, 0.3095, 0.8157, 0.3067, 0.8274, 0.307, 0.8157, 0.3101, 0.7559, 0.5514, 0.7559, 0.548, 0.758, 0.548, 0.7559, 0.5514, 0.758, 0.548, 0.758, 0.5514, 0.935, 0.3135, 0.935, 0.317, 0.9219, 0.317, 0.935, 0.3135, 0.9219, 0.317, 0.9219, 0.3135, 0.9219, 0.3135, 0.9219, 0.317, 0.9197, 0.317, 0.9219, 0.3135, 0.9197, 0.317, 0.9197, 0.3135, 0.758, 0.5514, 0.758, 0.548, 0.7707, 0.548, 0.758, 0.5514, 0.7707, 0.548, 0.7707, 0.5514, 0.7707, 0.5655, 0.7582, 0.5655, 0.758, 0.5553, 0.7707, 0.5655, 0.758, 0.5553, 0.7707, 0.5553, 0.8274, 0.307, 0.8274, 0.3104, 0.8157, 0.3101, 0.8102, 0.8045, 0.8098, 0.8069, 0.801, 0.7939, 0.8155, 0.2919, 0.8262, 0.2908, 0.8265, 0.2925, 0.9227, 0.2996, 0.9191, 0.2995, 0.919, 0.2987, 0.9227, 0.2996, 0.919, 0.2987, 0.9228, 0.2987, 0.9227, 0.2996, 0.9228, 0.2987, 0.935, 0.2987, 0.9227, 0.2996, 0.935, 0.2987, 0.935, 0.2996, 0.7707, 0.5679, 0.7582, 0.5679, 0.7582, 0.5664, 0.7707, 0.5679, 0.7582, 0.5664, 0.7707, 0.5664, 0.7564, 0.5655, 0.7582, 0.5655, 0.7582, 0.5664, 0.7564, 0.5655, 0.7582, 0.5664, 0.7564, 0.5664, 0.8318, 0.8151, 0.82, 0.8142, 0.8208, 0.8102, 0.8318, 0.8151, 0.8208, 0.8102, 0.8324, 0.8127, 0.9603, 0.4257, 0.9614, 0.4262, 0.9603, 0.4441, 0.846, 0.8088, 0.8318, 0.8151, 0.8324, 0.8127, 0.8288, 0.3055, 0.8274, 0.3054, 0.8284, 0.3033, 0.8042, 0.2925, 0.8042, 0.2916, 0.8155, 0.2919, 0.8042, 0.2925, 0.8155, 0.2919, 0.8155, 0.2927, 0.7782, 0.3043, 0.7786, 0.302, 0.7798, 0.3044, 0.7786, 0.302, 0.7803, 0.2917, 0.7927, 0.2923, 0.8265, 0.2925, 0.8267, 0.2934, 0.8155, 0.2927, 0.8265, 0.2925, 0.8155, 0.2927, 0.8155, 0.2919, 0.7927, 0.2923, 0.7927, 0.2915, 0.8042, 0.2916, 0.7927, 0.2923, 0.8042, 0.2916, 0.8042, 0.2925, 0.9541, 0.4399, 0.9541, 0.4334, 0.9553, 0.4334, 0.9541, 0.4399, 0.9553, 0.4334, 0.9553, 0.4399, 0.9166, 0.4878, 0.9165, 0.4704, 0.9177, 0.4704, 0.9166, 0.4878, 0.9177, 0.4704, 0.9177, 0.4878, 0.9176, 0.5173, 0.9238, 0.5173, 0.9238, 0.5375, 0.9176, 0.5173, 0.9238, 0.5375, 0.9175, 0.5375, 0.9238, 0.5002, 0.9177, 0.5002, 0.9177, 0.4878, 0.9238, 0.5002, 0.9177, 0.4878, 0.9237, 0.4878, 0.9176, 0.4971, 0.9238, 0.4971, 0.9238, 0.5173, 0.9176, 0.4971, 0.9238, 0.5173, 0.9176, 0.5173, 0.9175, 0.5375, 0.9238, 0.5375, 0.9237, 0.5523, 0.9175, 0.5375, 0.9237, 0.5523, 0.9175, 0.5523, 0.9613, 0.4601, 0.9553, 0.4601, 0.9553, 0.4399, 0.9613, 0.4601, 0.9553, 0.4399, 0.9613, 0.44, 0.9175, 0.4804, 0.9237, 0.4804, 0.9238, 0.4971, 0.9175, 0.4804, 0.9238, 0.4971, 0.9176, 0.4971, 0.9163, 0.4804, 0.9175, 0.4804, 0.9176, 0.4971, 0.9163, 0.4804, 0.9176, 0.4971, 0.9164, 0.4971, 0.9624, 0.4601, 0.9613, 0.4601, 0.9613, 0.44, 0.9624, 0.4601, 0.9613, 0.44, 0.9624, 0.44, 0.9164, 0.5375, 0.9175, 0.5375, 0.9175, 0.5523, 0.9164, 0.5375, 0.9175, 0.5523, 0.9163, 0.5523, 0.9164, 0.4971, 0.9176, 0.4971, 0.9176, 0.5173, 0.9164, 0.4971, 0.9176, 0.5173, 0.9164, 0.5173, 0.9249, 0.5002, 0.9238, 0.5002, 0.9237, 0.4878, 0.9249, 0.5002, 0.9237, 0.4878, 0.9248, 0.4878, 0.9164, 0.5173, 0.9176, 0.5173, 0.9175, 0.5375, 0.9164, 0.5173, 0.9175, 0.5375, 0.9164, 0.5375, 0.9553, 0.4399, 0.9553, 0.4334, 0.9613, 0.4334, 0.9553, 0.4399, 0.9613, 0.4334, 0.9613, 0.44, 0.9177, 0.4878, 0.9177, 0.4704, 0.9237, 0.4704, 0.9177, 0.4878, 0.9237, 0.4704, 0.9237, 0.4878, 0.9089, 0.3233, 0.9099, 0.3184, 0.9224, 0.3281, 0.9089, 0.3233, 0.9224, 0.3281, 0.9201, 0.3319, 0.9201, 0.3319, 0.9224, 0.3281, 0.9304, 0.3407, 0.9201, 0.3319, 0.9304, 0.3407, 0.9272, 0.3431, 0.8841, 0.3298, 0.8821, 0.3257, 0.8955, 0.3181, 0.8841, 0.3298, 0.8955, 0.3181, 0.8961, 0.3229, 0.9272, 0.3431, 0.9304, 0.3407, 0.9308, 0.3534, 0.9272, 0.3431, 0.9308, 0.3534, 0.9276, 0.3545, 0.8961, 0.3229, 0.8955, 0.3181, 0.9099, 0.3184, 0.8961, 0.3229, 0.9099, 0.3184, 0.9089, 0.3233, 0.875, 0.3502, 0.8718, 0.349, 0.8794, 0.3314, 0.875, 0.3502, 0.8794, 0.3314, 0.8817, 0.3348, 0.9276, 0.3545, 0.9308, 0.3534, 0.9313, 0.3712, 0.9276, 0.3545, 0.9313, 0.3712, 0.9281, 0.37, 0.8817, 0.3348, 0.8794, 0.3314, 0.8821, 0.3257, 0.8817, 0.3348, 0.8821, 0.3257, 0.8841, 0.3298, 0.7997, 0.7891, 0.7999, 0.7952, 0.7976, 0.7967, 0.7997, 0.7891, 0.7976, 0.7967, 0.7974, 0.7902, 0.8054, 0.8138, 0.8063, 0.8124, 0.8185, 0.8219, 0.8054, 0.8138, 0.8185, 0.8219, 0.8182, 0.8237, 0.7962, 0.7699, 0.7975, 0.7704, 0.7974, 0.7902, 0.7962, 0.7699, 0.7974, 0.7902, 0.7962, 0.7908, 0.8329, 0.8241, 0.8326, 0.8223, 0.845, 0.8163, 0.8329, 0.8241, 0.845, 0.8163, 0.8448, 0.8188, 0.8182, 0.8237, 0.8185, 0.8219, 0.8326, 0.8223, 0.8182, 0.8237, 0.8326, 0.8223, 0.8329, 0.8241, 0.7964, 0.7976, 0.7976, 0.7967, 0.8063, 0.8124, 0.7964, 0.7976, 0.8063, 0.8124, 0.8054, 0.8138, 0.8448, 0.8188, 0.845, 0.8163, 0.8491, 0.8077, 0.8448, 0.8188, 0.8491, 0.8077, 0.8499, 0.808, 0.8477, 0.8072, 0.8534, 0.7914, 0.8558, 0.7923, 0.8477, 0.8072, 0.8558, 0.7923, 0.8491, 0.8077, 0.8267, 0.2934, 0.8284, 0.3033, 0.8155, 0.2927, 0.7921, 0.3024, 0.7927, 0.2923, 0.8042, 0.2925, 0.7921, 0.3024, 0.8042, 0.2925, 0.8041, 0.3027, 0.7803, 0.2917, 0.7805, 0.2908, 0.7927, 0.2915, 0.7803, 0.2917, 0.7927, 0.2915, 0.7927, 0.2923, 0.8041, 0.3027, 0.8042, 0.2925, 0.8155, 0.2927, 0.8041, 0.3027, 0.8155, 0.2927, 0.8157, 0.303, 0.756, 0.5553, 0.758, 0.5553, 0.7582, 0.5655, 0.756, 0.5553, 0.7582, 0.5655, 0.7564, 0.5655, 0.922, 0.3097, 0.9227, 0.2996, 0.935, 0.2996, 0.922, 0.3097, 0.935, 0.2996, 0.935, 0.3097, 0.922, 0.3097, 0.9196, 0.3097, 0.9191, 0.2995, 0.922, 0.3097, 0.9191, 0.2995, 0.9227, 0.2996, 0.7707, 0.5664, 0.7582, 0.5664, 0.7582, 0.5655, 0.7707, 0.5664, 0.7582, 0.5655, 0.7707, 0.5655, 0.8284, 0.3033, 0.8157, 0.303, 0.8155, 0.2927, 0.7927, 0.2923, 0.7921, 0.3024, 0.7786, 0.302])
me_canadarm_hd_007.materials.append(mat_canadarm)
me_canadarm_hd_007.use_remesh_preserve_volume = False
me_canadarm_hd_007.use_remesh_preserve_attributes = False
me_canadarm_hd_007.use_mirror_vertex_groups = False
me_canadarm_hd_007.update()
me_plane = bpy.data.meshes.new('Plane')
me_plane.from_pydata([(-53.04, -35.43, -23.13), (53.04, -35.43, -23.13), (-53.04, 35.43, -23.13), (53.04, 35.43, -23.13), (-53.04, 35.43, 56.45), (53.04, 35.43, 56.45), (-53.04, -35.43, 56.45), (53.04, -35.43, 56.45)], [], [(0, 1, 3, 2), (4, 5, 7, 6)])
me_plane.polygons.foreach_set('use_smooth', [True] * 2)
me_plane.materials.append(mat_light)
me_plane.use_remesh_preserve_volume = False
me_plane.use_remesh_preserve_attributes = False
me_plane.use_mirror_vertex_groups = False
me_plane.update()

# ---- objects
ob_canadarm_hd_007 = bpy.data.objects.new('CANADARM HD.007', me_canadarm_hd_007)
ob_sun = bpy.data.objects.new('Sun', light_sun)
ob_camera = bpy.data.objects.new('Camera', cam_camera)
ob_plane = bpy.data.objects.new('Plane', me_plane)

# ---- transforms, parenting, visibility, modifiers, constraints
ob_canadarm_hd_007.location = (0.0, 0.0, 0.0)
ob_canadarm_hd_007.lineart.crease_threshold = 0.0
ob_sun.location = (0.0, 0.0, 5.05)
ob_sun.lineart.crease_threshold = 0.0
ob_camera.location = (-0.9262, -0.4648, 1.965)
ob_camera.rotation_euler = (0.4508, 2.265e-07, -1.282)
ob_camera.lineart.crease_threshold = 0.0
ob_plane.location = (0.0, 0.0, 0.0)
ob_plane.hide_viewport = True
ob_plane.lineart.crease_threshold = 0.0

# ---- collection membership
col_collection_1.objects.link(ob_canadarm_hd_007)
col_collection_1.objects.link(ob_sun)
col_collection_1.objects.link(ob_camera)
col_collection_1.objects.link(ob_plane)

# ---- scene / render settings (as saved in the file)
scene.camera = ob_camera
scene.frame_start = 1; scene.frame_end = 250; scene.frame_set(2)
scene.render.engine = 'CYCLES'
scene.render.resolution_percentage = 50
scene.render.dither_intensity = 0.0
scene.cycles.samples = 128
scene.cycles.sampling_pattern = 'TABULATED_SOBOL'
scene.cycles.use_adaptive_sampling = False
scene.cycles.use_light_tree = False
scene.cycles.blur_glossy = 0.0
scene.cycles.sample_clamp_indirect = 0.0
scene.view_settings.view_transform = 'Standard'
bpy.context.view_layer.update()
